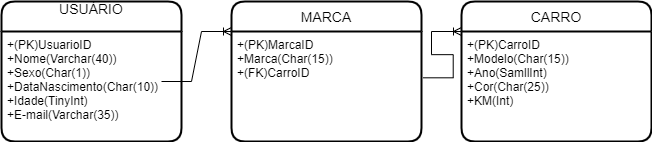

The diagram above was exported from draw.io. Its source (the exported page's mxGraphModel, read from the mxfile embedded in the PNG):
<mxGraphModel dx="652" dy="615" grid="1" gridSize="10" guides="1" tooltips="1" connect="1" arrows="1" fold="1" page="1" pageScale="1" pageWidth="827" pageHeight="1169" math="0" shadow="0">
  <root>
    <mxCell id="0" />
    <mxCell id="1" parent="0" />
    <mxCell id="zAt05MjZSLofMUtPx6ao-40" value="USUÁRIO&#10;" style="swimlane;childLayout=stackLayout;horizontal=1;startSize=30;horizontalStack=0;rounded=1;fontSize=14;fontStyle=0;strokeWidth=2;resizeParent=0;resizeLast=1;shadow=0;dashed=0;align=center;" vertex="1" parent="1">
      <mxGeometry x="20" y="40" width="180" height="140" as="geometry" />
    </mxCell>
    <mxCell id="zAt05MjZSLofMUtPx6ao-41" value="+(PK)UsuarioID&#10;+Nome(Varchar(40))&#10;+Sexo(Char(1))&#10;+DataNascimento(Char(10))&#10;+Idade(TinyInt)&#10;+E-mail(Varchar(35))&#10;" style="align=left;strokeColor=none;fillColor=none;spacingLeft=4;fontSize=12;verticalAlign=top;resizable=0;rotatable=0;part=1;" vertex="1" parent="zAt05MjZSLofMUtPx6ao-40">
      <mxGeometry y="30" width="180" height="110" as="geometry" />
    </mxCell>
    <mxCell id="zAt05MjZSLofMUtPx6ao-53" value="MARCA" style="swimlane;childLayout=stackLayout;horizontal=1;startSize=30;horizontalStack=0;rounded=1;fontSize=14;fontStyle=0;strokeWidth=2;resizeParent=0;resizeLast=1;shadow=0;dashed=0;align=center;" vertex="1" parent="1">
      <mxGeometry x="250" y="40" width="190" height="140" as="geometry" />
    </mxCell>
    <mxCell id="zAt05MjZSLofMUtPx6ao-54" value="+(PK)MarcaID&#10;+Marca(Char(15))&#10;+(FK)CarroID&#10;" style="align=left;strokeColor=none;fillColor=none;spacingLeft=4;fontSize=12;verticalAlign=top;resizable=0;rotatable=0;part=1;" vertex="1" parent="zAt05MjZSLofMUtPx6ao-53">
      <mxGeometry y="30" width="190" height="110" as="geometry" />
    </mxCell>
    <mxCell id="zAt05MjZSLofMUtPx6ao-60" value="CARRO" style="swimlane;childLayout=stackLayout;horizontal=1;startSize=30;horizontalStack=0;rounded=1;fontSize=14;fontStyle=0;strokeWidth=2;resizeParent=0;resizeLast=1;shadow=0;dashed=0;align=center;" vertex="1" parent="1">
      <mxGeometry x="480" y="40" width="190" height="140" as="geometry" />
    </mxCell>
    <mxCell id="zAt05MjZSLofMUtPx6ao-61" value="+(PK)CarroID&#10;+Modelo(Char(15))&#10;+Ano(SamllInt)&#10;+Cor(Char(25))&#10;+KM(Int)&#10;" style="align=left;strokeColor=none;fillColor=none;spacingLeft=4;fontSize=12;verticalAlign=top;resizable=0;rotatable=0;part=1;" vertex="1" parent="zAt05MjZSLofMUtPx6ao-60">
      <mxGeometry y="30" width="190" height="110" as="geometry" />
    </mxCell>
    <mxCell id="zAt05MjZSLofMUtPx6ao-72" value="" style="edgeStyle=entityRelationEdgeStyle;fontSize=12;html=1;endArrow=ERoneToMany;rounded=0;entryX=0;entryY=0;entryDx=0;entryDy=0;" edge="1" parent="1" target="zAt05MjZSLofMUtPx6ao-54">
      <mxGeometry width="100" height="100" relative="1" as="geometry">
        <mxPoint x="180" y="120" as="sourcePoint" />
        <mxPoint x="280" y="20" as="targetPoint" />
      </mxGeometry>
    </mxCell>
    <mxCell id="zAt05MjZSLofMUtPx6ao-73" value="" style="edgeStyle=entityRelationEdgeStyle;fontSize=12;html=1;endArrow=ERoneToMany;rounded=0;entryX=0;entryY=0;entryDx=0;entryDy=0;exitX=1.009;exitY=0.421;exitDx=0;exitDy=0;exitPerimeter=0;" edge="1" parent="1" source="zAt05MjZSLofMUtPx6ao-54" target="zAt05MjZSLofMUtPx6ao-61">
      <mxGeometry width="100" height="100" relative="1" as="geometry">
        <mxPoint x="460" y="100" as="sourcePoint" />
        <mxPoint x="550" y="50" as="targetPoint" />
      </mxGeometry>
    </mxCell>
  </root>
</mxGraphModel>